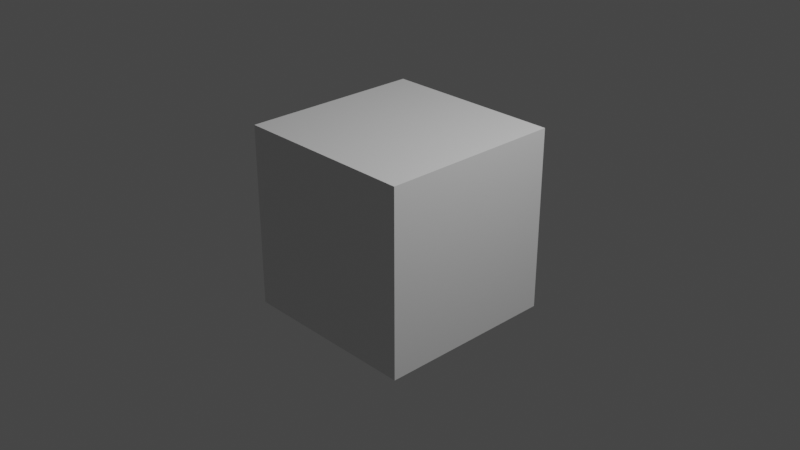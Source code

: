 # Source: sample_script_backup_.blend  (saved by Blender 3.1.7; exported with 4.5.12 LTS)
import bpy
from mathutils import Matrix  # noqa: F401  (used for matrix-valued properties, if any)

bpy.ops.wm.read_factory_settings(use_empty=True)
scene = bpy.context.scene
scene.name = 'Scene'

# ---- collections
col_collection = bpy.data.collections.new('Collection'); scene.collection.children.link(col_collection)

# ---- materials (node trees are filled in below, after node groups)
mat_material = bpy.data.materials.new('Material')
mat_material.alpha_threshold = 0.0
mat_material.use_transparent_shadow = False
mat_material.line_color = (0.0, 0.0, 0.0, 1.0)

# ---- material node trees
mat_material.use_nodes = True; mat_material.node_tree.nodes.clear()
_N = mat_material.node_tree.nodes; _L = mat_material.node_tree.links
n0 = _N.new('ShaderNodeOutputMaterial'); n0.name = 'Material Output'; n0.location = (300, 300)
n1 = _N.new('ShaderNodeBsdfPrincipled'); n1.name = 'Principled BSDF'; n1.location = (10, 300)
n1.distribution = 'GGX'
n1.subsurface_method = 'RANDOM_WALK_SKIN'
n1.inputs[2].default_value = 0.4
n1.inputs[3].default_value = 1.45
n1.inputs[27].default_value = (0.0, 0.0, 0.0, 1.0)
n1.inputs[28].default_value = 1.0
_L.new(n1.outputs[0], n0.inputs[0])
n0.is_active_output = True

# ---- world
world_world = bpy.data.worlds.new('World'); scene.world = world_world
world_world.use_nodes = True; world_world.node_tree.nodes.clear()
_N = world_world.node_tree.nodes; _L = world_world.node_tree.links
n0 = _N.new('ShaderNodeOutputWorld'); n0.name = 'World Output'; n0.location = (300, 300)
n1 = _N.new('ShaderNodeBackground'); n1.name = 'Background'; n1.location = (10, 300)
n1.inputs[0].default_value = (0.05088, 0.05088, 0.05088, 1.0)
_L.new(n1.outputs[0], n0.inputs[0])
n0.is_active_output = True
world_world.color = (0.05088, 0.05088, 0.05088)
world_world.use_sun_shadow = False
world_world.sun_shadow_jitter_overblur = 0.0

# ---- cameras
cam_camera = bpy.data.cameras.new('Camera')
cam_camera.clip_end = 100.0
cam_camera.ortho_scale = 7.314

# ---- lights
light_light = bpy.data.lights.new('Light', 'POINT')
light_light.transmission_factor = 0.0
light_light.energy = 1000.0
light_light.shadow_soft_size = 0.1
light_light.shadow_maximum_resolution = 0.006
light_light.use_absolute_resolution = True

# ---- meshes
me_cube = bpy.data.meshes.new('Cube')
me_cube.from_pydata([(1.0, 1.0, 1.0), (1.0, 1.0, -1.0), (1.0, -1.0, 1.0), (1.0, -1.0, -1.0), (-1.0, 1.0, 1.0), (-1.0, 1.0, -1.0), (-1.0, -1.0, 1.0), (-1.0, -1.0, -1.0)], [], [(0, 4, 6, 2), (3, 2, 6, 7), (7, 6, 4, 5), (5, 1, 3, 7), (1, 0, 2, 3), (5, 4, 0, 1)])
_uv = me_cube.uv_layers.new(name='UVMap')
_uv.uv.foreach_set('vector', [0.625, 0.5, 0.875, 0.5, 0.875, 0.75, 0.625, 0.75, 0.375, 0.75, 0.625, 0.75, 0.625, 1.0, 0.375, 1.0, 0.375, 0.0, 0.625, 0.0, 0.625, 0.25, 0.375, 0.25, 0.125, 0.5, 0.375, 0.5, 0.375, 0.75, 0.125, 0.75, 0.375, 0.5, 0.625, 0.5, 0.625, 0.75, 0.375, 0.75, 0.375, 0.25, 0.625, 0.25, 0.625, 0.5, 0.375, 0.5])
me_cube.materials.append(mat_material)
me_cube.use_mirror_vertex_groups = False
me_cube.update()

# ---- objects
ob_cube = bpy.data.objects.new('Cube', me_cube)
ob_light = bpy.data.objects.new('Light', light_light)
ob_camera = bpy.data.objects.new('Camera', cam_camera)

# ---- transforms, parenting, visibility, modifiers, constraints
ob_cube.location = (0.0, 0.0, 0.0)
ob_cube.lock_rotations_4d = False
ob_cube.empty_display_type = 'ARROWS'
ob_cube.lineart.crease_threshold = 0.0
ob_light.location = (4.076, 1.005, 5.904)
ob_light.rotation_euler = (0.6503, 0.05522, 1.866)
ob_light.lock_rotations_4d = False
ob_light.empty_display_type = 'ARROWS'
ob_light.color = (0.0, 0.0, 0.0, 0.0)
ob_light.lineart.crease_threshold = 0.0
ob_camera.location = (7.359, -6.926, 4.958)
ob_camera.rotation_euler = (1.109, 0.0, 0.8149)
ob_camera.lock_rotations_4d = False
ob_camera.empty_display_type = 'ARROWS'
ob_camera.color = (0.0, 0.0, 0.0, 0.0)
ob_camera.display_type = 'WIRE'
ob_camera.lineart.crease_threshold = 0.0

# ---- collection membership
col_collection.objects.link(ob_cube)
col_collection.objects.link(ob_light)
col_collection.objects.link(ob_camera)

# ---- scene / render settings (as saved in the file)
scene.camera = ob_camera
scene.frame_start = 1; scene.frame_end = 250; scene.frame_set(1)
scene.render.engine = 'BLENDER_EEVEE_NEXT'
scene.cycles.sampling_pattern = 'TABULATED_SOBOL'
scene.cycles.use_light_tree = False
scene.view_settings.view_transform = 'Filmic'
bpy.context.view_layer.update()
